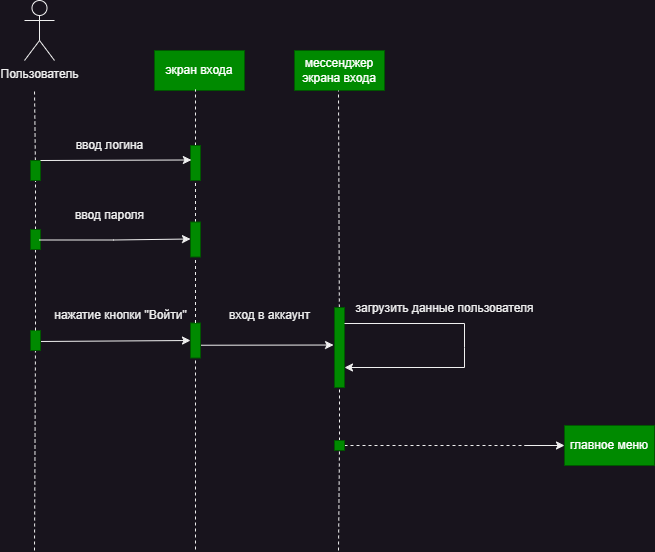

The diagram above was exported from draw.io. Its source (the exported page's mxGraphModel, read from the mxfile embedded in the PNG):
<mxGraphModel dx="1036" dy="606" grid="1" gridSize="10" guides="1" tooltips="1" connect="1" arrows="1" fold="1" page="1" pageScale="1" pageWidth="827" pageHeight="1169" math="0" shadow="0">
  <root>
    <mxCell id="0" />
    <mxCell id="1" parent="0" />
    <mxCell id="qxzenrGqmtoBjBItyft_-2" value="Пользователь" style="shape=umlActor;verticalLabelPosition=bottom;verticalAlign=top;html=1;outlineConnect=0;" parent="1" vertex="1">
      <mxGeometry x="110" y="20" width="30" height="60" as="geometry" />
    </mxCell>
    <mxCell id="qxzenrGqmtoBjBItyft_-5" value="" style="endArrow=none;dashed=1;html=1;rounded=0;" parent="1" source="qxzenrGqmtoBjBItyft_-11" edge="1">
      <mxGeometry width="50" height="50" relative="1" as="geometry">
        <mxPoint x="120" y="570" as="sourcePoint" />
        <mxPoint x="120" y="110" as="targetPoint" />
      </mxGeometry>
    </mxCell>
    <mxCell id="qxzenrGqmtoBjBItyft_-6" value="экран входа" style="rounded=0;whiteSpace=wrap;html=1;fillColor=#008a00;strokeColor=#005700;fontColor=#ffffff;" parent="1" vertex="1">
      <mxGeometry x="240" y="70" width="90" height="40" as="geometry" />
    </mxCell>
    <mxCell id="qxzenrGqmtoBjBItyft_-7" value="мессенджер экрана входа" style="rounded=0;whiteSpace=wrap;html=1;fillColor=#008a00;strokeColor=#005700;fontColor=#ffffff;" parent="1" vertex="1">
      <mxGeometry x="380" y="70" width="90" height="40" as="geometry" />
    </mxCell>
    <mxCell id="qxzenrGqmtoBjBItyft_-8" value="главное меню" style="rounded=0;whiteSpace=wrap;html=1;fillColor=#008a00;strokeColor=#005700;fontColor=#ffffff;" parent="1" vertex="1">
      <mxGeometry x="650" y="445" width="90" height="40" as="geometry" />
    </mxCell>
    <mxCell id="qxzenrGqmtoBjBItyft_-9" value="" style="endArrow=none;dashed=1;html=1;rounded=0;" parent="1" source="qxzenrGqmtoBjBItyft_-14" edge="1">
      <mxGeometry width="50" height="50" relative="1" as="geometry">
        <mxPoint x="281" y="569" as="sourcePoint" />
        <mxPoint x="281" y="109" as="targetPoint" />
      </mxGeometry>
    </mxCell>
    <mxCell id="qxzenrGqmtoBjBItyft_-10" value="" style="endArrow=none;dashed=1;html=1;rounded=0;" parent="1" source="qxzenrGqmtoBjBItyft_-20" edge="1">
      <mxGeometry width="50" height="50" relative="1" as="geometry">
        <mxPoint x="424" y="570" as="sourcePoint" />
        <mxPoint x="424" y="110" as="targetPoint" />
      </mxGeometry>
    </mxCell>
    <mxCell id="qxzenrGqmtoBjBItyft_-12" value="" style="endArrow=none;dashed=1;html=1;rounded=0;" parent="1" target="qxzenrGqmtoBjBItyft_-11" edge="1" source="8KE7IHZUR6zyXCNLuy6I-1">
      <mxGeometry width="50" height="50" relative="1" as="geometry">
        <mxPoint x="120" y="570" as="sourcePoint" />
        <mxPoint x="120" y="110" as="targetPoint" />
      </mxGeometry>
    </mxCell>
    <mxCell id="qxzenrGqmtoBjBItyft_-11" value="" style="rounded=0;whiteSpace=wrap;html=1;fillColor=#008a00;strokeColor=#005700;fontColor=#ffffff;" parent="1" vertex="1">
      <mxGeometry x="116" y="180" width="10" height="20" as="geometry" />
    </mxCell>
    <mxCell id="qxzenrGqmtoBjBItyft_-15" value="" style="endArrow=none;dashed=1;html=1;rounded=0;" parent="1" target="qxzenrGqmtoBjBItyft_-14" edge="1" source="8KE7IHZUR6zyXCNLuy6I-22">
      <mxGeometry width="50" height="50" relative="1" as="geometry">
        <mxPoint x="281" y="569" as="sourcePoint" />
        <mxPoint x="281" y="109" as="targetPoint" />
      </mxGeometry>
    </mxCell>
    <mxCell id="qxzenrGqmtoBjBItyft_-14" value="" style="rounded=0;whiteSpace=wrap;html=1;fillColor=#008a00;strokeColor=#005700;fontColor=#ffffff;" parent="1" vertex="1">
      <mxGeometry x="276" y="165" width="10" height="35" as="geometry" />
    </mxCell>
    <mxCell id="qxzenrGqmtoBjBItyft_-18" value="" style="endArrow=classic;html=1;rounded=0;exitX=1;exitY=0;exitDx=0;exitDy=0;entryX=0.088;entryY=0.414;entryDx=0;entryDy=0;entryPerimeter=0;" parent="1" source="qxzenrGqmtoBjBItyft_-11" target="qxzenrGqmtoBjBItyft_-14" edge="1">
      <mxGeometry width="50" height="50" relative="1" as="geometry">
        <mxPoint x="130" y="190" as="sourcePoint" />
        <mxPoint x="270" y="180" as="targetPoint" />
      </mxGeometry>
    </mxCell>
    <mxCell id="qxzenrGqmtoBjBItyft_-19" value="" style="endArrow=classic;html=1;rounded=0;exitX=1;exitY=0;exitDx=0;exitDy=0;entryX=0.088;entryY=0.414;entryDx=0;entryDy=0;entryPerimeter=0;" parent="1" edge="1">
      <mxGeometry width="50" height="50" relative="1" as="geometry">
        <mxPoint x="125" y="361" as="sourcePoint" />
        <mxPoint x="276" y="360" as="targetPoint" />
      </mxGeometry>
    </mxCell>
    <mxCell id="qxzenrGqmtoBjBItyft_-21" value="" style="endArrow=none;dashed=1;html=1;rounded=0;" parent="1" source="qxzenrGqmtoBjBItyft_-23" target="qxzenrGqmtoBjBItyft_-20" edge="1">
      <mxGeometry width="50" height="50" relative="1" as="geometry">
        <mxPoint x="424" y="570" as="sourcePoint" />
        <mxPoint x="424" y="110" as="targetPoint" />
      </mxGeometry>
    </mxCell>
    <mxCell id="qxzenrGqmtoBjBItyft_-20" value="" style="rounded=0;whiteSpace=wrap;html=1;fillColor=#008a00;strokeColor=#005700;fontColor=#ffffff;" parent="1" vertex="1">
      <mxGeometry x="420" y="327" width="10" height="80" as="geometry" />
    </mxCell>
    <mxCell id="qxzenrGqmtoBjBItyft_-22" value="" style="endArrow=classic;html=1;rounded=0;entryX=-0.094;entryY=0.469;entryDx=0;entryDy=0;entryPerimeter=0;exitX=0.994;exitY=0.635;exitDx=0;exitDy=0;exitPerimeter=0;" parent="1" source="qxzenrGqmtoBjBItyft_-17" target="qxzenrGqmtoBjBItyft_-20" edge="1">
      <mxGeometry width="50" height="50" relative="1" as="geometry">
        <mxPoint x="290" y="248" as="sourcePoint" />
        <mxPoint x="423" y="247" as="targetPoint" />
      </mxGeometry>
    </mxCell>
    <mxCell id="qxzenrGqmtoBjBItyft_-24" value="" style="endArrow=none;dashed=1;html=1;rounded=0;" parent="1" target="qxzenrGqmtoBjBItyft_-23" edge="1">
      <mxGeometry width="50" height="50" relative="1" as="geometry">
        <mxPoint x="424" y="570" as="sourcePoint" />
        <mxPoint x="425" y="290" as="targetPoint" />
      </mxGeometry>
    </mxCell>
    <mxCell id="qxzenrGqmtoBjBItyft_-27" value="" style="endArrow=classic;html=1;rounded=0;entryX=1;entryY=0.75;entryDx=0;entryDy=0;exitX=0.994;exitY=0.635;exitDx=0;exitDy=0;exitPerimeter=0;" parent="1" target="qxzenrGqmtoBjBItyft_-20" edge="1">
      <mxGeometry width="50" height="50" relative="1" as="geometry">
        <mxPoint x="430" y="343" as="sourcePoint" />
        <mxPoint x="563" y="343" as="targetPoint" />
        <Array as="points">
          <mxPoint x="550" y="343" />
          <mxPoint x="550" y="367" />
          <mxPoint x="550" y="387" />
        </Array>
      </mxGeometry>
    </mxCell>
    <mxCell id="qxzenrGqmtoBjBItyft_-29" value="ввод логина" style="text;html=1;align=center;verticalAlign=middle;resizable=0;points=[];autosize=1;strokeColor=none;fillColor=none;" parent="1" vertex="1">
      <mxGeometry x="150" y="150" width="90" height="30" as="geometry" />
    </mxCell>
    <mxCell id="qxzenrGqmtoBjBItyft_-30" value="нажатие кнопки &quot;Войти&quot;" style="text;html=1;align=center;verticalAlign=middle;resizable=0;points=[];autosize=1;strokeColor=none;fillColor=none;" parent="1" vertex="1">
      <mxGeometry x="126" y="320" width="160" height="30" as="geometry" />
    </mxCell>
    <mxCell id="qxzenrGqmtoBjBItyft_-31" value="вход в аккаунт" style="text;html=1;align=center;verticalAlign=middle;resizable=0;points=[];autosize=1;strokeColor=none;fillColor=none;" parent="1" vertex="1">
      <mxGeometry x="305" y="320" width="100" height="30" as="geometry" />
    </mxCell>
    <mxCell id="qxzenrGqmtoBjBItyft_-32" value="загрузить данные пользователя" style="text;html=1;align=center;verticalAlign=middle;resizable=0;points=[];autosize=1;strokeColor=none;fillColor=none;" parent="1" vertex="1">
      <mxGeometry x="430" y="313" width="200" height="30" as="geometry" />
    </mxCell>
    <mxCell id="qxzenrGqmtoBjBItyft_-34" value="" style="endArrow=none;dashed=1;html=1;rounded=0;" parent="1" edge="1" source="qxzenrGqmtoBjBItyft_-23">
      <mxGeometry width="50" height="50" relative="1" as="geometry">
        <mxPoint x="430" y="470" as="sourcePoint" />
        <mxPoint x="620" y="465" as="targetPoint" />
      </mxGeometry>
    </mxCell>
    <mxCell id="8KE7IHZUR6zyXCNLuy6I-4" value="" style="endArrow=none;dashed=1;html=1;rounded=0;" edge="1" parent="1" target="qxzenrGqmtoBjBItyft_-13">
      <mxGeometry width="50" height="50" relative="1" as="geometry">
        <mxPoint x="120" y="570" as="sourcePoint" />
        <mxPoint x="121" y="200" as="targetPoint" />
      </mxGeometry>
    </mxCell>
    <mxCell id="qxzenrGqmtoBjBItyft_-13" value="" style="rounded=0;whiteSpace=wrap;html=1;fillColor=#008a00;strokeColor=#005700;fontColor=#ffffff;" parent="1" vertex="1">
      <mxGeometry x="116" y="350" width="10" height="20" as="geometry" />
    </mxCell>
    <mxCell id="8KE7IHZUR6zyXCNLuy6I-18" value="" style="endArrow=none;dashed=1;html=1;rounded=0;" edge="1" parent="1" source="qxzenrGqmtoBjBItyft_-13" target="8KE7IHZUR6zyXCNLuy6I-1">
      <mxGeometry width="50" height="50" relative="1" as="geometry">
        <mxPoint x="121" y="350" as="sourcePoint" />
        <mxPoint x="121" y="200" as="targetPoint" />
      </mxGeometry>
    </mxCell>
    <mxCell id="8KE7IHZUR6zyXCNLuy6I-1" value="" style="rounded=0;whiteSpace=wrap;html=1;fillColor=#008a00;strokeColor=#005700;fontColor=#ffffff;" vertex="1" parent="1">
      <mxGeometry x="116" y="249" width="10" height="20" as="geometry" />
    </mxCell>
    <mxCell id="8KE7IHZUR6zyXCNLuy6I-19" value="" style="endArrow=none;dashed=1;html=1;rounded=0;" edge="1" parent="1" target="qxzenrGqmtoBjBItyft_-17">
      <mxGeometry width="50" height="50" relative="1" as="geometry">
        <mxPoint x="281" y="569" as="sourcePoint" />
        <mxPoint x="281" y="200" as="targetPoint" />
      </mxGeometry>
    </mxCell>
    <mxCell id="qxzenrGqmtoBjBItyft_-17" value="" style="rounded=0;whiteSpace=wrap;html=1;fillColor=#008a00;strokeColor=#005700;fontColor=#ffffff;" parent="1" vertex="1">
      <mxGeometry x="276" y="342.5" width="10" height="35" as="geometry" />
    </mxCell>
    <mxCell id="8KE7IHZUR6zyXCNLuy6I-20" value="" style="endArrow=none;dashed=1;html=1;rounded=0;" edge="1" parent="1" target="qxzenrGqmtoBjBItyft_-23">
      <mxGeometry width="50" height="50" relative="1" as="geometry">
        <mxPoint x="430" y="470" as="sourcePoint" />
        <mxPoint x="660" y="470" as="targetPoint" />
      </mxGeometry>
    </mxCell>
    <mxCell id="qxzenrGqmtoBjBItyft_-23" value="" style="rounded=0;whiteSpace=wrap;html=1;fillColor=#008a00;strokeColor=#005700;fontColor=#ffffff;" parent="1" vertex="1">
      <mxGeometry x="420" y="460" width="10" height="10" as="geometry" />
    </mxCell>
    <mxCell id="8KE7IHZUR6zyXCNLuy6I-21" value="" style="endArrow=classic;html=1;rounded=0;entryX=0;entryY=0.5;entryDx=0;entryDy=0;" edge="1" parent="1" target="qxzenrGqmtoBjBItyft_-8">
      <mxGeometry width="50" height="50" relative="1" as="geometry">
        <mxPoint x="610" y="465" as="sourcePoint" />
        <mxPoint x="590" y="510" as="targetPoint" />
      </mxGeometry>
    </mxCell>
    <mxCell id="8KE7IHZUR6zyXCNLuy6I-23" value="" style="endArrow=none;dashed=1;html=1;rounded=0;" edge="1" parent="1" source="qxzenrGqmtoBjBItyft_-17" target="8KE7IHZUR6zyXCNLuy6I-22">
      <mxGeometry width="50" height="50" relative="1" as="geometry">
        <mxPoint x="281" y="343" as="sourcePoint" />
        <mxPoint x="281" y="200" as="targetPoint" />
      </mxGeometry>
    </mxCell>
    <mxCell id="8KE7IHZUR6zyXCNLuy6I-22" value="" style="rounded=0;whiteSpace=wrap;html=1;fillColor=#008a00;strokeColor=#005700;fontColor=#ffffff;" vertex="1" parent="1">
      <mxGeometry x="276" y="241.5" width="10" height="35" as="geometry" />
    </mxCell>
    <mxCell id="8KE7IHZUR6zyXCNLuy6I-24" value="" style="endArrow=classic;html=1;rounded=0;exitX=1;exitY=0;exitDx=0;exitDy=0;entryX=0.088;entryY=0.414;entryDx=0;entryDy=0;entryPerimeter=0;" edge="1" parent="1">
      <mxGeometry width="50" height="50" relative="1" as="geometry">
        <mxPoint x="125" y="259.5" as="sourcePoint" />
        <mxPoint x="276" y="258.5" as="targetPoint" />
        <Array as="points">
          <mxPoint x="199" y="259.5" />
        </Array>
      </mxGeometry>
    </mxCell>
    <mxCell id="8KE7IHZUR6zyXCNLuy6I-25" value="ввод пароля" style="text;html=1;align=center;verticalAlign=middle;resizable=0;points=[];autosize=1;strokeColor=none;fillColor=none;" vertex="1" parent="1">
      <mxGeometry x="150" y="220" width="90" height="30" as="geometry" />
    </mxCell>
  </root>
</mxGraphModel>